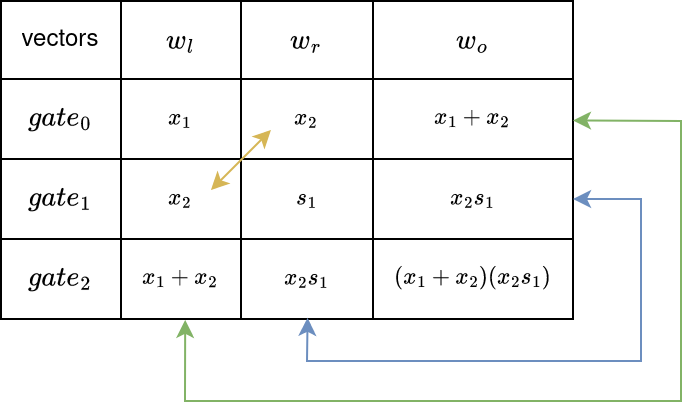

The diagram above was exported from draw.io. Its source (the exported page's mxGraphModel, read from the mxfile embedded in the PNG):
<mxGraphModel dx="819" dy="438" grid="1" gridSize="10" guides="1" tooltips="1" connect="1" arrows="1" fold="1" page="1" pageScale="1" pageWidth="850" pageHeight="1100" math="1" shadow="0">
  <root>
    <mxCell id="0" />
    <mxCell id="1" parent="0" />
    <mxCell id="csiDJ6qt0F3NJl1vPbPW-38" value="" style="shape=table;startSize=0;container=1;collapsible=0;childLayout=tableLayout;gradientColor=none;fontSize=10;swimlaneFillColor=none;strokeColor=default;rounded=0;arcSize=16;shadow=0;" parent="1" vertex="1">
      <mxGeometry x="400" y="200" width="286.00000000000114" height="159.00000000000034" as="geometry" />
    </mxCell>
    <mxCell id="csiDJ6qt0F3NJl1vPbPW-91" style="shape=tableRow;horizontal=0;startSize=0;swimlaneHead=0;swimlaneBody=0;strokeColor=inherit;top=0;left=0;bottom=0;right=0;collapsible=0;dropTarget=0;fillColor=none;points=[[0,0.5],[1,0.5]];portConstraint=eastwest;" parent="csiDJ6qt0F3NJl1vPbPW-38" vertex="1">
      <mxGeometry width="286.00000000000114" height="39" as="geometry" />
    </mxCell>
    <mxCell id="csiDJ6qt0F3NJl1vPbPW-92" value="vectors" style="shape=partialRectangle;html=1;whiteSpace=wrap;connectable=0;strokeColor=inherit;overflow=hidden;fillColor=none;top=0;left=0;bottom=0;right=0;pointerEvents=1;" parent="csiDJ6qt0F3NJl1vPbPW-91" vertex="1">
      <mxGeometry width="60" height="39" as="geometry">
        <mxRectangle width="60" height="39" as="alternateBounds" />
      </mxGeometry>
    </mxCell>
    <mxCell id="csiDJ6qt0F3NJl1vPbPW-93" value="&lt;div&gt;$$w_l$$&lt;/div&gt;" style="shape=partialRectangle;html=1;whiteSpace=wrap;connectable=0;strokeColor=inherit;overflow=hidden;fillColor=none;top=0;left=0;bottom=0;right=0;pointerEvents=1;" parent="csiDJ6qt0F3NJl1vPbPW-91" vertex="1">
      <mxGeometry x="60" width="60" height="39" as="geometry">
        <mxRectangle width="60" height="39" as="alternateBounds" />
      </mxGeometry>
    </mxCell>
    <mxCell id="csiDJ6qt0F3NJl1vPbPW-94" value="$$w_r$$" style="shape=partialRectangle;html=1;whiteSpace=wrap;connectable=0;strokeColor=inherit;overflow=hidden;fillColor=none;top=0;left=0;bottom=0;right=0;pointerEvents=1;" parent="csiDJ6qt0F3NJl1vPbPW-91" vertex="1">
      <mxGeometry x="120" width="66" height="39" as="geometry">
        <mxRectangle width="66" height="39" as="alternateBounds" />
      </mxGeometry>
    </mxCell>
    <mxCell id="csiDJ6qt0F3NJl1vPbPW-95" value="&lt;div&gt;$$w_o$$&lt;/div&gt;" style="shape=partialRectangle;html=1;whiteSpace=wrap;connectable=0;strokeColor=inherit;overflow=hidden;fillColor=none;top=0;left=0;bottom=0;right=0;pointerEvents=1;" parent="csiDJ6qt0F3NJl1vPbPW-91" vertex="1">
      <mxGeometry x="186" width="100" height="39" as="geometry">
        <mxRectangle width="100" height="39" as="alternateBounds" />
      </mxGeometry>
    </mxCell>
    <mxCell id="csiDJ6qt0F3NJl1vPbPW-39" value="" style="shape=tableRow;horizontal=0;startSize=0;swimlaneHead=0;swimlaneBody=0;strokeColor=inherit;top=0;left=0;bottom=0;right=0;collapsible=0;dropTarget=0;fillColor=none;points=[[0,0.5],[1,0.5]];portConstraint=eastwest;" parent="csiDJ6qt0F3NJl1vPbPW-38" vertex="1">
      <mxGeometry y="39" width="286.00000000000114" height="40" as="geometry" />
    </mxCell>
    <mxCell id="csiDJ6qt0F3NJl1vPbPW-40" value="$$gate_0$$" style="shape=partialRectangle;html=1;whiteSpace=wrap;connectable=0;strokeColor=inherit;overflow=hidden;fillColor=none;top=0;left=0;bottom=0;right=0;pointerEvents=1;" parent="csiDJ6qt0F3NJl1vPbPW-39" vertex="1">
      <mxGeometry width="60" height="40" as="geometry">
        <mxRectangle width="60" height="40" as="alternateBounds" />
      </mxGeometry>
    </mxCell>
    <mxCell id="csiDJ6qt0F3NJl1vPbPW-41" value="$$x_1$$" style="shape=partialRectangle;html=1;whiteSpace=wrap;connectable=0;strokeColor=inherit;overflow=hidden;fillColor=none;top=0;left=0;bottom=0;right=0;pointerEvents=1;fontSize=10;" parent="csiDJ6qt0F3NJl1vPbPW-39" vertex="1">
      <mxGeometry x="60" width="60" height="40" as="geometry">
        <mxRectangle width="60" height="40" as="alternateBounds" />
      </mxGeometry>
    </mxCell>
    <mxCell id="csiDJ6qt0F3NJl1vPbPW-42" value="$$x_2$$" style="shape=partialRectangle;html=1;whiteSpace=wrap;connectable=0;strokeColor=inherit;overflow=hidden;fillColor=none;top=0;left=0;bottom=0;right=0;pointerEvents=1;fontSize=10;" parent="csiDJ6qt0F3NJl1vPbPW-39" vertex="1">
      <mxGeometry x="120" width="66" height="40" as="geometry">
        <mxRectangle width="66" height="40" as="alternateBounds" />
      </mxGeometry>
    </mxCell>
    <mxCell id="csiDJ6qt0F3NJl1vPbPW-43" value="$$x_1+x_2$$" style="shape=partialRectangle;html=1;whiteSpace=wrap;connectable=0;strokeColor=inherit;overflow=hidden;fillColor=none;top=0;left=0;bottom=0;right=0;pointerEvents=1;fontSize=10;" parent="csiDJ6qt0F3NJl1vPbPW-39" vertex="1">
      <mxGeometry x="186" width="100" height="40" as="geometry">
        <mxRectangle width="100" height="40" as="alternateBounds" />
      </mxGeometry>
    </mxCell>
    <mxCell id="csiDJ6qt0F3NJl1vPbPW-44" value="" style="shape=tableRow;horizontal=0;startSize=0;swimlaneHead=0;swimlaneBody=0;strokeColor=inherit;top=0;left=0;bottom=0;right=0;collapsible=0;dropTarget=0;fillColor=none;points=[[0,0.5],[1,0.5]];portConstraint=eastwest;" parent="csiDJ6qt0F3NJl1vPbPW-38" vertex="1">
      <mxGeometry y="79" width="286.00000000000114" height="40" as="geometry" />
    </mxCell>
    <mxCell id="csiDJ6qt0F3NJl1vPbPW-45" value="$$gate_1$$" style="shape=partialRectangle;html=1;whiteSpace=wrap;connectable=0;strokeColor=inherit;overflow=hidden;fillColor=none;top=0;left=0;bottom=0;right=0;pointerEvents=1;" parent="csiDJ6qt0F3NJl1vPbPW-44" vertex="1">
      <mxGeometry width="60" height="40" as="geometry">
        <mxRectangle width="60" height="40" as="alternateBounds" />
      </mxGeometry>
    </mxCell>
    <mxCell id="csiDJ6qt0F3NJl1vPbPW-46" value="&lt;div style=&quot;font-size: 10px;&quot;&gt;$$x_2$$&lt;/div&gt;" style="shape=partialRectangle;html=1;whiteSpace=wrap;connectable=0;strokeColor=inherit;overflow=hidden;fillColor=none;top=0;left=0;bottom=0;right=0;pointerEvents=1;fontSize=10;" parent="csiDJ6qt0F3NJl1vPbPW-44" vertex="1">
      <mxGeometry x="60" width="60" height="40" as="geometry">
        <mxRectangle width="60" height="40" as="alternateBounds" />
      </mxGeometry>
    </mxCell>
    <mxCell id="csiDJ6qt0F3NJl1vPbPW-47" value="$$s_1$$" style="shape=partialRectangle;html=1;whiteSpace=wrap;connectable=0;strokeColor=inherit;overflow=hidden;fillColor=none;top=0;left=0;bottom=0;right=0;pointerEvents=1;fontSize=10;" parent="csiDJ6qt0F3NJl1vPbPW-44" vertex="1">
      <mxGeometry x="120" width="66" height="40" as="geometry">
        <mxRectangle width="66" height="40" as="alternateBounds" />
      </mxGeometry>
    </mxCell>
    <mxCell id="csiDJ6qt0F3NJl1vPbPW-48" value="&lt;div style=&quot;font-size: 10px;&quot;&gt;$$x_2s_1$$&lt;/div&gt;" style="shape=partialRectangle;html=1;whiteSpace=wrap;connectable=0;strokeColor=inherit;overflow=hidden;fillColor=none;top=0;left=0;bottom=0;right=0;pointerEvents=1;fontSize=10;" parent="csiDJ6qt0F3NJl1vPbPW-44" vertex="1">
      <mxGeometry x="186" width="100" height="40" as="geometry">
        <mxRectangle width="100" height="40" as="alternateBounds" />
      </mxGeometry>
    </mxCell>
    <mxCell id="csiDJ6qt0F3NJl1vPbPW-49" value="" style="shape=tableRow;horizontal=0;startSize=0;swimlaneHead=0;swimlaneBody=0;strokeColor=inherit;top=0;left=0;bottom=0;right=0;collapsible=0;dropTarget=0;fillColor=none;points=[[0,0.5],[1,0.5]];portConstraint=eastwest;" parent="csiDJ6qt0F3NJl1vPbPW-38" vertex="1">
      <mxGeometry y="119" width="286.00000000000114" height="40" as="geometry" />
    </mxCell>
    <mxCell id="csiDJ6qt0F3NJl1vPbPW-50" value="&lt;div&gt;$$gate_2$$&lt;/div&gt;" style="shape=partialRectangle;html=1;whiteSpace=wrap;connectable=0;strokeColor=inherit;overflow=hidden;fillColor=none;top=0;left=0;bottom=0;right=0;pointerEvents=1;" parent="csiDJ6qt0F3NJl1vPbPW-49" vertex="1">
      <mxGeometry width="60" height="40" as="geometry">
        <mxRectangle width="60" height="40" as="alternateBounds" />
      </mxGeometry>
    </mxCell>
    <mxCell id="csiDJ6qt0F3NJl1vPbPW-51" value="$$x_1+x_2$$" style="shape=partialRectangle;html=1;whiteSpace=wrap;connectable=0;strokeColor=inherit;overflow=hidden;fillColor=none;top=0;left=0;bottom=0;right=0;pointerEvents=1;fontSize=10;" parent="csiDJ6qt0F3NJl1vPbPW-49" vertex="1">
      <mxGeometry x="60" width="60" height="40" as="geometry">
        <mxRectangle width="60" height="40" as="alternateBounds" />
      </mxGeometry>
    </mxCell>
    <mxCell id="csiDJ6qt0F3NJl1vPbPW-52" value="&lt;div style=&quot;font-size: 10px;&quot;&gt;$$x_2s_1$$&lt;/div&gt;" style="shape=partialRectangle;html=1;whiteSpace=wrap;connectable=0;strokeColor=inherit;overflow=hidden;fillColor=none;top=0;left=0;bottom=0;right=0;pointerEvents=1;fontSize=10;" parent="csiDJ6qt0F3NJl1vPbPW-49" vertex="1">
      <mxGeometry x="120" width="66" height="40" as="geometry">
        <mxRectangle width="66" height="40" as="alternateBounds" />
      </mxGeometry>
    </mxCell>
    <mxCell id="csiDJ6qt0F3NJl1vPbPW-53" value="&lt;div&gt;$$(x_1 + x_2)(x_2s_1)$$&lt;/div&gt;" style="shape=partialRectangle;html=1;whiteSpace=wrap;connectable=0;strokeColor=inherit;overflow=hidden;fillColor=none;top=0;left=0;bottom=0;right=0;pointerEvents=1;fontSize=10;" parent="csiDJ6qt0F3NJl1vPbPW-49" vertex="1">
      <mxGeometry x="186" width="100" height="40" as="geometry">
        <mxRectangle width="100" height="40" as="alternateBounds" />
      </mxGeometry>
    </mxCell>
    <mxCell id="RzhvKKfHlZI6g4rgHsOO-3" value="" style="endArrow=classic;startArrow=classic;html=1;rounded=0;entryX=0.322;entryY=1.011;entryDx=0;entryDy=0;entryPerimeter=0;fillColor=#d5e8d4;strokeColor=#82b366;" edge="1" parent="csiDJ6qt0F3NJl1vPbPW-38" source="csiDJ6qt0F3NJl1vPbPW-39" target="csiDJ6qt0F3NJl1vPbPW-49">
      <mxGeometry width="50" height="50" relative="1" as="geometry">
        <mxPoint x="286" y="60" as="sourcePoint" />
        <mxPoint x="336" y="10" as="targetPoint" />
        <Array as="points">
          <mxPoint x="340" y="60" />
          <mxPoint x="340" y="120" />
          <mxPoint x="340" y="200" />
          <mxPoint x="92" y="200" />
        </Array>
      </mxGeometry>
    </mxCell>
    <mxCell id="RzhvKKfHlZI6g4rgHsOO-6" value="" style="endArrow=classic;startArrow=classic;html=1;rounded=0;exitX=1;exitY=0.5;exitDx=0;exitDy=0;entryX=0.536;entryY=0.985;entryDx=0;entryDy=0;entryPerimeter=0;fillColor=#dae8fc;strokeColor=#6c8ebf;" edge="1" parent="csiDJ6qt0F3NJl1vPbPW-38" source="csiDJ6qt0F3NJl1vPbPW-44" target="csiDJ6qt0F3NJl1vPbPW-49">
      <mxGeometry width="50" height="50" relative="1" as="geometry">
        <mxPoint x="170" y="130" as="sourcePoint" />
        <mxPoint x="220" y="80" as="targetPoint" />
        <Array as="points">
          <mxPoint x="320" y="99" />
          <mxPoint x="320" y="180" />
          <mxPoint x="153" y="180" />
        </Array>
      </mxGeometry>
    </mxCell>
    <mxCell id="RzhvKKfHlZI6g4rgHsOO-7" value="" style="endArrow=classic;startArrow=classic;html=1;rounded=0;fillColor=#fff2cc;strokeColor=#d6b656;" edge="1" parent="1">
      <mxGeometry width="50" height="50" relative="1" as="geometry">
        <mxPoint x="505" y="294.5" as="sourcePoint" />
        <mxPoint x="535" y="264.5" as="targetPoint" />
      </mxGeometry>
    </mxCell>
  </root>
</mxGraphModel>